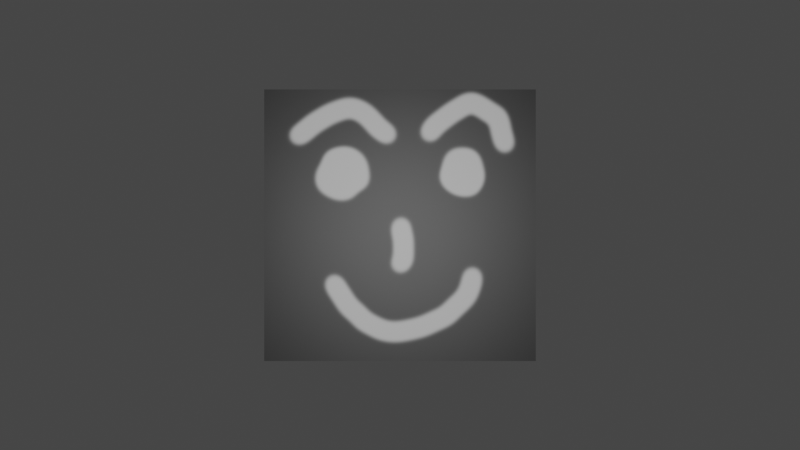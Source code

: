 # Source: CubeFace.blend  (saved by Blender 3.0.42; exported with 4.5.12 LTS)
import bpy
from mathutils import Matrix  # noqa: F401  (used for matrix-valued properties, if any)

bpy.ops.wm.read_factory_settings(use_empty=True)
scene = bpy.context.scene
scene.name = 'Scene'

# ---- collections
col_collection = bpy.data.collections.new('Collection'); scene.collection.children.link(col_collection)
col_avatars = bpy.data.collections.new('Avatars'); scene.collection.children.link(col_avatars)
col_cubeface = bpy.data.collections.new('CubeFace'); col_avatars.children.link(col_cubeface)

# ---- images (referenced by path relative to the original .blend; pixels are not part of the script)
import os
ASSET_DIR = os.environ.get("B2B_ASSET_DIR", "")  # directory of the original .blend (textures are referenced by path, not embedded)
HERE = os.path.dirname(os.path.abspath(__file__))  # packed textures are extracted next to this script under _unpacked/

def load_image(name, relpath, width, height, colorspace="sRGB"):
    """Load a texture the original file referenced (path relative to the .blend, or extracted next to this script)."""
    p = next((c for c in (os.path.join(HERE, relpath), os.path.join(ASSET_DIR, relpath)) if relpath and os.path.exists(c)), "")
    if p:
        img = bpy.data.images.load(p, check_existing=True)
        img.name = name
    else:  # same state as the original file: an image datablock whose file is absent (Cycles renders it pink)
        img = bpy.data.images.new(name, width, height)
        img.source = "FILE"
        img.filepath = "//" + (relpath or name)
    img.colorspace_settings.name = colorspace
    return img
img_cubeface = load_image('CubeFace', '_unpacked/CubeFace.2281c941.png', 1024, 1024, 'sRGB')

# ---- materials (node trees are filled in below, after node groups)
mat_material = bpy.data.materials.new('Material')
mat_material.alpha_threshold = 0.0
mat_material.use_transparent_shadow = False
mat_material.line_color = (0.0, 0.0, 0.0, 1.0)

# ---- material node trees
mat_material.use_nodes = True; mat_material.node_tree.nodes.clear()
_N = mat_material.node_tree.nodes; _L = mat_material.node_tree.links
n0 = _N.new('ShaderNodeOutputMaterial'); n0.name = 'Material Output'; n0.location = (300, 300)
n1 = _N.new('ShaderNodeBsdfPrincipled'); n1.name = 'Principled BSDF'; n1.location = (10, 300)
n1.distribution = 'GGX'
n1.subsurface_method = 'RANDOM_WALK_SKIN'
n1.inputs[2].default_value = 0.4
n1.inputs[3].default_value = 1.45
n1.inputs[27].default_value = (0.0, 0.0, 0.0, 1.0)
n1.inputs[28].default_value = 1.0
n2 = _N.new('ShaderNodeTexImage'); n2.name = 'Image Texture'; n2.location = (-279, 562)
n2.image = img_cubeface
_L.new(n1.outputs[0], n0.inputs[0])
_L.new(n2.outputs[0], n1.inputs[0])
n0.is_active_output = True

# ---- world
world_world = bpy.data.worlds.new('World'); scene.world = world_world
world_world.use_nodes = True; world_world.node_tree.nodes.clear()
_N = world_world.node_tree.nodes; _L = world_world.node_tree.links
n0 = _N.new('ShaderNodeOutputWorld'); n0.name = 'World Output'; n0.location = (300, 300)
n1 = _N.new('ShaderNodeBackground'); n1.name = 'Background'; n1.location = (10, 300)
n1.inputs[0].default_value = (0.05088, 0.05088, 0.05088, 1.0)
_L.new(n1.outputs[0], n0.inputs[0])
n0.is_active_output = True
world_world.color = (0.05088, 0.05088, 0.05088)
world_world.use_sun_shadow = False
world_world.sun_shadow_jitter_overblur = 0.0

# ---- cameras
cam_camera = bpy.data.cameras.new('Camera')
cam_camera.clip_end = 100.0
cam_camera.lens = 55.0
cam_camera.ortho_scale = 7.314

# ---- lights
light_light = bpy.data.lights.new('Light', 'POINT')
light_light.transmission_factor = 0.0
light_light.energy = 1000.0
light_light.shadow_soft_size = 0.1
light_light.shadow_maximum_resolution = 0.006
light_light.use_absolute_resolution = True

# ---- meshes
me_cube = bpy.data.meshes.new('Cube')
me_cube.from_pydata([(1.0, 1.0, 1.0), (1.0, 1.0, -1.0), (1.0, -1.0, 1.0), (1.0, -1.0, -1.0), (-1.0, 1.0, 1.0), (-1.0, 1.0, -1.0), (-1.0, -1.0, 1.0), (-1.0, -1.0, -1.0)], [], [(0, 4, 6, 2), (3, 2, 6, 7), (7, 6, 4, 5), (5, 1, 3, 7), (1, 0, 2, 3), (5, 4, 0, 1)])
_uv = me_cube.uv_layers.new(name='UVMap')
_uv.uv.foreach_set('vector', [0.625, 0.5, 0.875, 0.5, 0.875, 0.75, 0.625, 0.75, 0.375, 0.75, 0.625, 0.75, 0.625, 1.0, 0.375, 1.0, 0.375, 0.0, 0.625, 0.0, 0.625, 0.25, 0.375, 0.25, 0.125, 0.5, 0.375, 0.5, 0.375, 0.75, 0.125, 0.75, 0.375, 0.5, 0.625, 0.5, 0.625, 0.75, 0.375, 0.75, 0.375, 0.25, 0.625, 0.25, 0.625, 0.5, 0.375, 0.5])
me_cube.materials.append(mat_material)
me_cube.use_remesh_preserve_volume = False
me_cube.use_remesh_preserve_attributes = False
me_cube.use_mirror_vertex_groups = False
me_cube.update()

# ---- objects
ob_light = bpy.data.objects.new('Light', light_light)
ob_camera = bpy.data.objects.new('Camera', cam_camera)
ob_avatar_gaze = bpy.data.objects.new('Avatar_Gaze', None)
ob_cubeface = bpy.data.objects.new('CubeFace', me_cube)

# ---- transforms, parenting, visibility, modifiers, constraints
ob_light.parent = ob_camera
ob_light.location = (0.0, 0.0, 0.0)
ob_light.lock_rotations_4d = False
ob_light.empty_display_type = 'ARROWS'
ob_light.color = (0.0, 0.0, 0.0, 0.0)
ob_light.lineart.crease_threshold = 0.0
ob_camera.location = (0.0, -10.0, 0.0)
ob_camera.rotation_euler = (1.571, 0.0, 0.0)
ob_camera.lock_rotations_4d = False
ob_camera.empty_display_type = 'ARROWS'
ob_camera.color = (0.0, 0.0, 0.0, 0.0)
ob_camera.display_type = 'WIRE'
ob_camera.lineart.crease_threshold = 0.0
ob_avatar_gaze.location = (0.0, 0.0, 0.0)
ob_cubeface.location = (0.0, 0.0, 0.0)
ob_cubeface.lock_rotations_4d = False
ob_cubeface.empty_display_type = 'ARROWS'
ob_cubeface.lineart.crease_threshold = 0.0

# ---- collection membership
col_collection.objects.link(ob_light)
col_collection.objects.link(ob_camera)
col_avatars.objects.link(ob_avatar_gaze)
col_cubeface.objects.link(ob_cubeface)

# ---- scene / render settings (as saved in the file)
scene.camera = ob_camera
scene.frame_start = 1; scene.frame_end = 250; scene.frame_set(1)
scene.render.engine = 'BLENDER_EEVEE_NEXT'
scene.cycles.sampling_pattern = 'TABULATED_SOBOL'
scene.cycles.use_light_tree = False
scene.view_settings.view_transform = 'Filmic'
bpy.context.view_layer.update()
